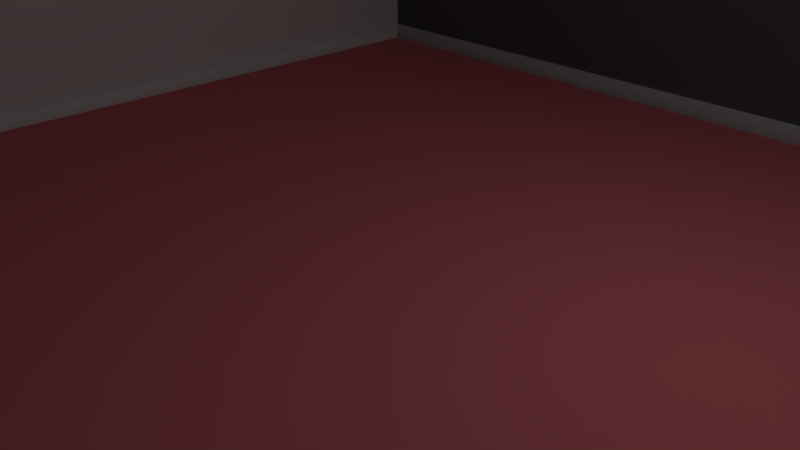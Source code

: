 # Source: room2.blend  (saved by Blender 2.79.0; exported with 4.5.12 LTS)
import bpy
from mathutils import Matrix  # noqa: F401  (used for matrix-valued properties, if any)

bpy.ops.wm.read_factory_settings(use_empty=True)
scene = bpy.context.scene
scene.name = 'Scene'

# ---- collections
col_collection_1 = bpy.data.collections.new('Collection 1'); scene.collection.children.link(col_collection_1)

# ---- materials (node trees are filled in below, after node groups)
mat_boards = bpy.data.materials.new('Boards')
mat_boards.alpha_threshold = 0.0
mat_boards.use_transparent_shadow = False
mat_boards.preview_render_type = 'FLAT'
mat_boards.roughness = 0.5
mat_boards.specular_intensity = 0.9
mat_material = bpy.data.materials.new('Material')
mat_material.alpha_threshold = 0.0
mat_material.use_transparent_shadow = False
mat_material.preview_render_type = 'FLAT'
mat_material.diffuse_color = (1.0, 1.0, 1.0, 1.0)
mat_material.roughness = 0.5
mat_material.line_color = (0.0, 0.0, 0.0, 1.0)
mat_wall = bpy.data.materials.new('wall')
mat_wall.alpha_threshold = 0.0
mat_wall.use_transparent_shadow = False
mat_wall.preview_render_type = 'FLAT'
mat_wall.roughness = 0.5
mat_carpet = bpy.data.materials.new('carpet')
mat_carpet.alpha_threshold = 0.0
mat_carpet.use_transparent_shadow = False
mat_carpet.diffuse_color = (0.8, 0.198, 0.2245, 1.0)
mat_carpet.roughness = 0.5
mat_material_006 = bpy.data.materials.new('Material.006')
mat_material_006.alpha_threshold = 0.0
mat_material_006.use_transparent_shadow = False
mat_material_006.diffuse_color = (0.64, 0.64, 0.64, 1.0)
mat_material_006.specular_color = (0.5, 0.5, 0.5)
mat_material_006.roughness = 0.5
mat_material_006.specular_intensity = 1.0

# ---- material node trees

# ---- world
world_world = bpy.data.worlds.new('World'); scene.world = world_world
world_world.color = (0.05088, 0.05088, 0.05088)
world_world.use_sun_shadow = False
world_world.sun_shadow_jitter_overblur = 0.0
world_world.cycles.sampling_method = 'MANUAL'

# ---- cameras
cam_camera = bpy.data.cameras.new('Camera')
cam_camera.clip_end = 100.0
cam_camera.lens = 35.0
cam_camera.sensor_width = 32.0
cam_camera.sensor_height = 18.0
cam_camera.ortho_scale = 7.314
cam_camera.dof.focus_distance = 0.0
cam_camera.dof.aperture_fstop = 128.0

# ---- lights
light_lamp = bpy.data.lights.new('Lamp', 'POINT')
light_lamp.transmission_factor = 0.0
light_lamp.cutoff_distance = 30.0
light_lamp.energy = 100.0
light_lamp.shadow_buffer_clip_start = 1.001
light_lamp.shadow_soft_size = 0.1
light_lamp.shadow_maximum_resolution = 0.006
light_lamp.use_absolute_resolution = True

# ---- meshes
me_cylinder = bpy.data.meshes.new('Cylinder')
me_cylinder.from_pydata([(0.0, 1.0, -1.0), (0.0, 1.0, 1.0), (0.1951, 0.9808, -1.0), (0.1951, 0.9808, 1.0), (0.3827, 0.9239, -1.0), (0.3827, 0.9239, 1.0), (0.5556, 0.8315, -1.0), (0.5556, 0.8315, 1.0), (0.7071, 0.7071, -1.0), (0.7071, 0.7071, 1.0), (0.8315, 0.5556, -1.0), (0.8315, 0.5556, 1.0), (0.9239, 0.3827, -1.0), (0.9239, 0.3827, 1.0), (0.9808, 0.1951, -1.0), (0.9808, 0.1951, 1.0), (1.0, 7.55e-08, -1.0), (1.0, 7.55e-08, 1.0), (0.9808, -0.1951, -1.0), (0.9808, -0.1951, 1.0), (0.9239, -0.3827, -1.0), (0.9239, -0.3827, 1.0), (0.8315, -0.5556, -1.0), (0.8315, -0.5556, 1.0), (0.7071, -0.7071, -1.0), (0.7071, -0.7071, 1.0), (0.5556, -0.8315, -1.0), (0.5556, -0.8315, 1.0), (0.3827, -0.9239, -1.0), (0.3827, -0.9239, 1.0), (0.1951, -0.9808, -1.0), (0.1951, -0.9808, 1.0), (-3.258e-07, -1.0, -1.0), (-3.258e-07, -1.0, 1.0), (-0.1951, -0.9808, -1.0), (-0.1951, -0.9808, 1.0), (-0.3827, -0.9239, -1.0), (-0.3827, -0.9239, 1.0), (-0.5556, -0.8315, -1.0), (-0.5556, -0.8315, 1.0), (-0.7071, -0.7071, -1.0), (-0.7071, -0.7071, 1.0), (-0.8315, -0.5556, -1.0), (-0.8315, -0.5556, 1.0), (-0.9239, -0.3827, -1.0), (-0.9239, -0.3827, 1.0), (-0.9808, -0.1951, -1.0), (-0.9808, -0.1951, 1.0), (-1.0, 9.656e-07, -1.0), (-1.0, 9.656e-07, 1.0), (-0.9808, 0.1951, -1.0), (-0.9808, 0.1951, 1.0), (-0.9239, 0.3827, -1.0), (-0.9239, 0.3827, 1.0), (-0.8315, 0.5556, -1.0), (-0.8315, 0.5556, 1.0), (-0.7071, 0.7071, -1.0), (-0.7071, 0.7071, 1.0), (-0.5556, 0.8315, -1.0), (-0.5556, 0.8315, 1.0), (-0.3827, 0.9239, -1.0), (-0.3827, 0.9239, 1.0), (-0.1951, 0.9808, -1.0), (-0.1951, 0.9808, 1.0)], [], [(0, 1, 3, 2), (2, 3, 5, 4), (4, 5, 7, 6), (6, 7, 9, 8), (8, 9, 11, 10), (10, 11, 13, 12), (12, 13, 15, 14), (14, 15, 17, 16), (16, 17, 19, 18), (18, 19, 21, 20), (20, 21, 23, 22), (22, 23, 25, 24), (24, 25, 27, 26), (26, 27, 29, 28), (28, 29, 31, 30), (30, 31, 33, 32), (32, 33, 35, 34), (34, 35, 37, 36), (36, 37, 39, 38), (38, 39, 41, 40), (40, 41, 43, 42), (42, 43, 45, 44), (44, 45, 47, 46), (46, 47, 49, 48), (48, 49, 51, 50), (50, 51, 53, 52), (52, 53, 55, 54), (54, 55, 57, 56), (56, 57, 59, 58), (58, 59, 61, 60), (3, 1, 63, 61, 59, 57, 55, 53, 51, 49, 47, 45, 43, 41, 39, 37, 35, 33, 31, 29, 27, 25, 23, 21, 19, 17, 15, 13, 11, 9, 7, 5), (60, 61, 63, 62), (62, 63, 1, 0), (0, 2, 4, 6, 8, 10, 12, 14, 16, 18, 20, 22, 24, 26, 28, 30, 32, 34, 36, 38, 40, 42, 44, 46, 48, 50, 52, 54, 56, 58, 60, 62)])
me_cylinder.materials.append(mat_boards)
me_cylinder.use_remesh_preserve_volume = False
me_cylinder.use_remesh_preserve_attributes = False
me_cylinder.use_mirror_vertex_groups = False
me_cylinder.update()
me_plane = bpy.data.meshes.new('Plane')
me_plane.from_pydata([(-1.0, -1.0, 0.0), (1.0, -1.0, 0.0), (-1.0, 1.0, 0.0), (1.0, 1.0, 0.0)], [], [(0, 1, 3, 2)])
_uv = me_plane.uv_layers.new(name='UVMap')
_uv.uv.foreach_set('vector', [0.0, 2.086e-07, 1.0, 0.0, 1.0, 1.0, 2.086e-07, 1.0])
me_plane.materials.append(mat_boards)
me_plane.use_remesh_preserve_volume = False
me_plane.use_remesh_preserve_attributes = False
me_plane.use_mirror_vertex_groups = False
me_plane.update()
me_plane_008 = bpy.data.meshes.new('Plane.008')
me_plane_008.from_pydata([(-1.0, -1.0, 0.0), (1.0, -1.0, 0.0), (-1.0, 1.0, 0.0), (1.0, 1.0, 0.0)], [], [(0, 1, 3, 2)])
me_plane_008.materials.append(mat_material)
me_plane_008.use_remesh_preserve_volume = False
me_plane_008.use_remesh_preserve_attributes = False
me_plane_008.use_mirror_vertex_groups = False
me_plane_008.update()
me_plane_007 = bpy.data.meshes.new('Plane.007')
me_plane_007.from_pydata([(-1.0, -1.0, 0.0), (1.0, -1.0, 0.0), (-1.0, 1.0, 0.0), (1.0, 1.0, 0.0)], [], [(0, 1, 3, 2)])
_uv = me_plane_007.uv_layers.new(name='UVMap')
_uv.uv.foreach_set('vector', [0.0, 2.086e-07, 1.0, 0.0, 1.0, 1.0, 2.086e-07, 1.0])
me_plane_007.materials.append(mat_wall)
me_plane_007.use_remesh_preserve_volume = False
me_plane_007.use_remesh_preserve_attributes = False
me_plane_007.use_mirror_vertex_groups = False
me_plane_007.update()
me_plane_006 = bpy.data.meshes.new('Plane.006')
me_plane_006.from_pydata([(-1.0, -1.0, 0.0), (1.0, -1.0, 0.0), (-1.0, 1.0, 0.0), (1.0, 1.0, 0.0)], [], [(0, 1, 3, 2)])
_uv = me_plane_006.uv_layers.new(name='UVMap')
_uv.uv.foreach_set('vector', [0.0, 2.086e-07, 1.0, 0.0, 1.0, 1.0, 2.086e-07, 1.0])
me_plane_006.materials.append(mat_carpet)
me_plane_006.use_remesh_preserve_volume = False
me_plane_006.use_remesh_preserve_attributes = False
me_plane_006.use_mirror_vertex_groups = False
me_plane_006.update()
me_plane_005 = bpy.data.meshes.new('Plane.005')
me_plane_005.from_pydata([(-1.0, -1.0, 0.0), (1.0, -1.0, 0.0), (-1.0, 1.0, 0.0), (1.0, 1.0, 0.0)], [], [(0, 1, 3, 2)])
_uv = me_plane_005.uv_layers.new(name='UVMap')
_uv.uv.foreach_set('vector', [0.0, 2.086e-07, 1.0, 0.0, 1.0, 1.0, 2.086e-07, 1.0])
me_plane_005.materials.append(mat_wall)
me_plane_005.use_remesh_preserve_volume = False
me_plane_005.use_remesh_preserve_attributes = False
me_plane_005.use_mirror_vertex_groups = False
me_plane_005.update()
me_plane_003 = bpy.data.meshes.new('Plane.003')
me_plane_003.from_pydata([(-1.0, -1.0, 0.0), (1.0, -1.0, 0.0), (-1.0, 1.0, 0.0), (1.0, 1.0, 0.0)], [], [(0, 1, 3, 2)])
_uv = me_plane_003.uv_layers.new(name='UVMap')
_uv.uv.foreach_set('vector', [0.0, 2.086e-07, 1.0, 0.0, 1.0, 1.0, 2.086e-07, 1.0])
me_plane_003.materials.append(mat_wall)
me_plane_003.use_remesh_preserve_volume = False
me_plane_003.use_remesh_preserve_attributes = False
me_plane_003.use_mirror_vertex_groups = False
me_plane_003.update()
me_plane_002 = bpy.data.meshes.new('Plane.002')
me_plane_002.from_pydata([(-8.0, 0.0, 4.5), (8.0, 0.0, 4.5), (8.0, 0.0, -4.5), (-8.0, 0.0, -4.5)], [], [(0, 1, 2, 3)])
me_plane_002.polygons.foreach_set('use_smooth', [True] * 1)
_uv = me_plane_002.uv_layers.new(name='UVMap')
_uv.uv.foreach_set('vector', [9.1e-05, 9.1e-05, 0.8324, 9.1e-05, 0.8324, 0.9999, 9.1e-05, 0.9999])
me_plane_002.materials.append(mat_material_006)
me_plane_002.use_remesh_preserve_volume = False
me_plane_002.use_remesh_preserve_attributes = False
me_plane_002.use_mirror_vertex_groups = False
me_plane_002.update()
me_plane_002.normals_split_custom_set([tuple(v) for v in zip(*[iter([0.0, 1.0, 0.0, 0.0, 1.0, 0.0, 0.0, 1.0, 0.0, 0.0, 1.0, 0.0])] * 3)])

# ---- objects
ob_cylinder_010 = bpy.data.objects.new('Cylinder.010', me_cylinder)
ob_cylinder_009 = bpy.data.objects.new('Cylinder.009', me_cylinder)
ob_cylinder_008 = bpy.data.objects.new('Cylinder.008', me_cylinder)
ob_cylinder_007 = bpy.data.objects.new('Cylinder.007', me_cylinder)
ob_cylinder_006 = bpy.data.objects.new('Cylinder.006', me_cylinder)
ob_cylinder_005 = bpy.data.objects.new('Cylinder.005', me_cylinder)
ob_cylinder_004 = bpy.data.objects.new('Cylinder.004', me_cylinder)
ob_cylinder_003 = bpy.data.objects.new('Cylinder.003', me_cylinder)
ob_cylinder_000 = bpy.data.objects.new('Cylinder.000', me_cylinder)
ob_plane_011 = bpy.data.objects.new('Plane.011', me_plane)
ob_plane_010 = bpy.data.objects.new('Plane.010', me_plane)
ob_plane_009 = bpy.data.objects.new('Plane.009', me_plane)
ob_plane_008 = bpy.data.objects.new('Plane.008', me_plane)
ob_plane_007 = bpy.data.objects.new('Plane.007', me_plane)
ob_cylinder_002 = bpy.data.objects.new('Cylinder.002', me_cylinder)
ob_cylinder_001 = bpy.data.objects.new('Cylinder.001', me_cylinder)
ob_plane_006 = bpy.data.objects.new('Plane.006', me_plane_008)
ob_plane_005 = bpy.data.objects.new('Plane.005', me_plane_007)
ob_plane_004 = bpy.data.objects.new('Plane.004', me_plane_006)
ob_plane_003 = bpy.data.objects.new('Plane.003', me_plane_005)
ob_plane_001 = bpy.data.objects.new('Plane.001', me_plane_003)
ob_plane_002 = bpy.data.objects.new('Plane.002', me_plane_002)
ob_plane = bpy.data.objects.new('Plane', me_plane)
ob_lamp = bpy.data.objects.new('Lamp', light_lamp)
ob_camera = bpy.data.objects.new('Camera', cam_camera)

# ---- transforms, parenting, visibility, modifiers, constraints
ob_cylinder_010.location = (-8.0, 0.0, 0.0)
ob_cylinder_010.rotation_euler = (-4.712, 1.571, 0.0)
ob_cylinder_010.scale = (0.25, 0.25, 8.0)
ob_cylinder_010.lineart.crease_threshold = 0.0
ob_cylinder_009.location = (0.0, -8.0, 0.0)
ob_cylinder_009.rotation_euler = (-3.142, 1.571, 0.0)
ob_cylinder_009.scale = (0.25, 0.25, 8.0)
ob_cylinder_009.lineart.crease_threshold = 0.0
ob_cylinder_008.location = (8.0, 0.0, 0.0)
ob_cylinder_008.rotation_euler = (-1.571, 1.571, 0.0)
ob_cylinder_008.scale = (0.25, 0.25, 8.0)
ob_cylinder_008.lineart.crease_threshold = 0.0
ob_cylinder_007.location = (0.0, 8.0, 0.0)
ob_cylinder_007.rotation_euler = (-0.0, 1.571, 0.0)
ob_cylinder_007.scale = (0.25, 0.25, 8.0)
ob_cylinder_007.lineart.crease_threshold = 0.0
ob_cylinder_006.location = (0.0, 8.0, 0.0)
ob_cylinder_006.rotation_euler = (-0.0, 1.571, 0.0)
ob_cylinder_006.scale = (0.25, 0.25, 8.0)
ob_cylinder_006.lineart.crease_threshold = 0.0
ob_cylinder_005.location = (-8.0, 0.0, 5.0)
ob_cylinder_005.rotation_euler = (-4.712, 1.571, 0.0)
ob_cylinder_005.scale = (0.5, 0.25, 8.0)
ob_cylinder_005.lineart.crease_threshold = 0.0
ob_cylinder_004.location = (0.0, -8.0, 5.0)
ob_cylinder_004.rotation_euler = (-3.142, 1.571, 0.0)
ob_cylinder_004.scale = (0.5, 0.25, 8.0)
ob_cylinder_004.lineart.crease_threshold = 0.0
ob_cylinder_003.location = (8.0, 0.0, 5.0)
ob_cylinder_003.rotation_euler = (-1.571, 1.571, 0.0)
ob_cylinder_003.scale = (0.5, 0.25, 8.0)
ob_cylinder_003.lineart.crease_threshold = 0.0
ob_cylinder_000.location = (0.0, 8.0, 5.0)
ob_cylinder_000.rotation_euler = (-0.0, 1.571, 0.0)
ob_cylinder_000.scale = (0.5, 0.25, 8.0)
ob_cylinder_000.lineart.crease_threshold = 0.0
ob_plane_011.location = (7.999, 0.0, 2.5)
ob_plane_011.rotation_euler = (1.571, 0.0, 4.712)
ob_plane_011.scale = (8.0, 2.5, 1.0)
ob_plane_011.lineart.crease_threshold = 0.0
ob_plane_010.location = (0.0, -8.0, 2.5)
ob_plane_010.rotation_euler = (1.571, 0.0, 3.142)
ob_plane_010.scale = (8.0, 2.5, 1.0)
ob_plane_010.lineart.crease_threshold = 0.0
ob_plane_009.location = (-7.999, 0.0, 2.5)
ob_plane_009.rotation_euler = (1.571, -0.0, 1.571)
ob_plane_009.scale = (8.0, 2.5, 1.0)
ob_plane_009.lineart.crease_threshold = 0.0
ob_plane_008.location = (0.0, 8.0, 2.5)
ob_plane_008.rotation_euler = (1.571, -0.0, 0.0)
ob_plane_008.scale = (8.0, 2.5, 1.0)
ob_plane_008.lineart.crease_threshold = 0.0
ob_plane_007.location = (0.0, 8.0, 2.5)
ob_plane_007.rotation_euler = (1.571, -0.0, 0.0)
ob_plane_007.scale = (8.0, 2.5, 1.0)
ob_plane_007.lineart.crease_threshold = 0.0
ob_cylinder_002.location = (0.0, 8.0, 0.0)
ob_cylinder_002.rotation_euler = (-0.0, 1.571, 0.0)
ob_cylinder_002.scale = (0.25, 0.25, 8.0)
ob_cylinder_002.lineart.crease_threshold = 0.0
ob_cylinder_001.location = (0.0, 8.0, 5.0)
ob_cylinder_001.rotation_euler = (-0.0, 1.571, 0.0)
ob_cylinder_001.scale = (0.5, 0.25, 8.0)
ob_cylinder_001.lineart.crease_threshold = 0.0
ob_plane_006.location = (0.0, 0.0, 16.0)
ob_plane_006.rotation_euler = (3.142, -0.0, 0.0)
ob_plane_006.scale = (8.0, 8.0, 8.0)
ob_plane_006.lineart.crease_threshold = 0.0
ob_plane_005.location = (0.0, -8.0, 8.0)
ob_plane_005.rotation_euler = (-1.571, -0.0, 0.0)
ob_plane_005.scale = (8.0, 8.0, 8.0)
ob_plane_005.lineart.crease_threshold = 0.0
ob_plane_004.location = (0.0, 0.0, 0.0)
ob_plane_004.scale = (8.0, 8.0, 8.0)
ob_plane_004.lineart.crease_threshold = 0.0
ob_plane_003.location = (8.0, 0.0, 8.0)
ob_plane_003.rotation_euler = (-0.0, -1.571, 0.0)
ob_plane_003.scale = (8.0, 8.0, 8.0)
ob_plane_003.lineart.crease_threshold = 0.0
ob_plane_001.location = (-8.0, 0.0, 8.0)
ob_plane_001.rotation_euler = (-0.0, 1.571, 0.0)
ob_plane_001.scale = (8.0, 8.0, 8.0)
ob_plane_001.lineart.crease_threshold = 0.0
ob_plane_002.location = (0.0, 8.0, 10.5)
ob_plane_002.rotation_euler = (3.142, -0.0, 0.0)
ob_plane_002.scale = (1.0, 1.0, 1.222)
ob_plane_002.lineart.crease_threshold = 0.0
ob_plane.location = (0.0, 8.0, 2.5)
ob_plane.rotation_euler = (1.571, -0.0, 0.0)
ob_plane.scale = (8.0, 2.5, 1.0)
ob_plane.lineart.crease_threshold = 0.0
ob_lamp.location = (4.076, 1.005, 5.904)
ob_lamp.rotation_euler = (0.6503, 0.05522, 1.866)
ob_lamp.lock_rotations_4d = False
ob_lamp.empty_display_type = 'ARROWS'
ob_lamp.color = (0.0, 0.0, 0.0, 0.0)
ob_lamp.lineart.crease_threshold = 0.0
ob_camera.location = (7.481, -6.508, 5.344)
ob_camera.rotation_euler = (1.109, -0.0, 0.8149)
ob_camera.lock_rotations_4d = False
ob_camera.empty_display_type = 'ARROWS'
ob_camera.color = (0.0, 0.0, 0.0, 0.0)
ob_camera.display_type = 'WIRE'
ob_camera.lineart.crease_threshold = 0.0

# ---- collection membership
col_collection_1.objects.link(ob_cylinder_010)
col_collection_1.objects.link(ob_cylinder_009)
col_collection_1.objects.link(ob_cylinder_008)
col_collection_1.objects.link(ob_cylinder_007)
col_collection_1.objects.link(ob_cylinder_006)
col_collection_1.objects.link(ob_cylinder_005)
col_collection_1.objects.link(ob_cylinder_004)
col_collection_1.objects.link(ob_cylinder_003)
col_collection_1.objects.link(ob_cylinder_000)
col_collection_1.objects.link(ob_plane_011)
col_collection_1.objects.link(ob_plane_010)
col_collection_1.objects.link(ob_plane_009)
col_collection_1.objects.link(ob_plane_008)
col_collection_1.objects.link(ob_plane_007)
col_collection_1.objects.link(ob_cylinder_002)
col_collection_1.objects.link(ob_cylinder_001)
col_collection_1.objects.link(ob_plane_006)
col_collection_1.objects.link(ob_plane_005)
col_collection_1.objects.link(ob_plane_004)
col_collection_1.objects.link(ob_plane_003)
col_collection_1.objects.link(ob_plane_001)
col_collection_1.objects.link(ob_plane_002)
col_collection_1.objects.link(ob_plane)
col_collection_1.objects.link(ob_lamp)
col_collection_1.objects.link(ob_camera)

# ---- scene / render settings (as saved in the file)
scene.camera = ob_camera
scene.frame_start = 1; scene.frame_end = 250; scene.frame_set(1)
scene.render.engine = 'BLENDER_EEVEE_NEXT'
scene.render.resolution_percentage = 50
scene.render.dither_intensity = 0.0
scene.cycles.use_denoising = False
scene.cycles.samples = 128
scene.cycles.sampling_pattern = 'TABULATED_SOBOL'
scene.cycles.use_adaptive_sampling = False
scene.cycles.use_light_tree = False
scene.cycles.blur_glossy = 0.0
scene.cycles.sample_clamp_indirect = 0.0
scene.view_settings.view_transform = 'Standard'
bpy.context.view_layer.update()
